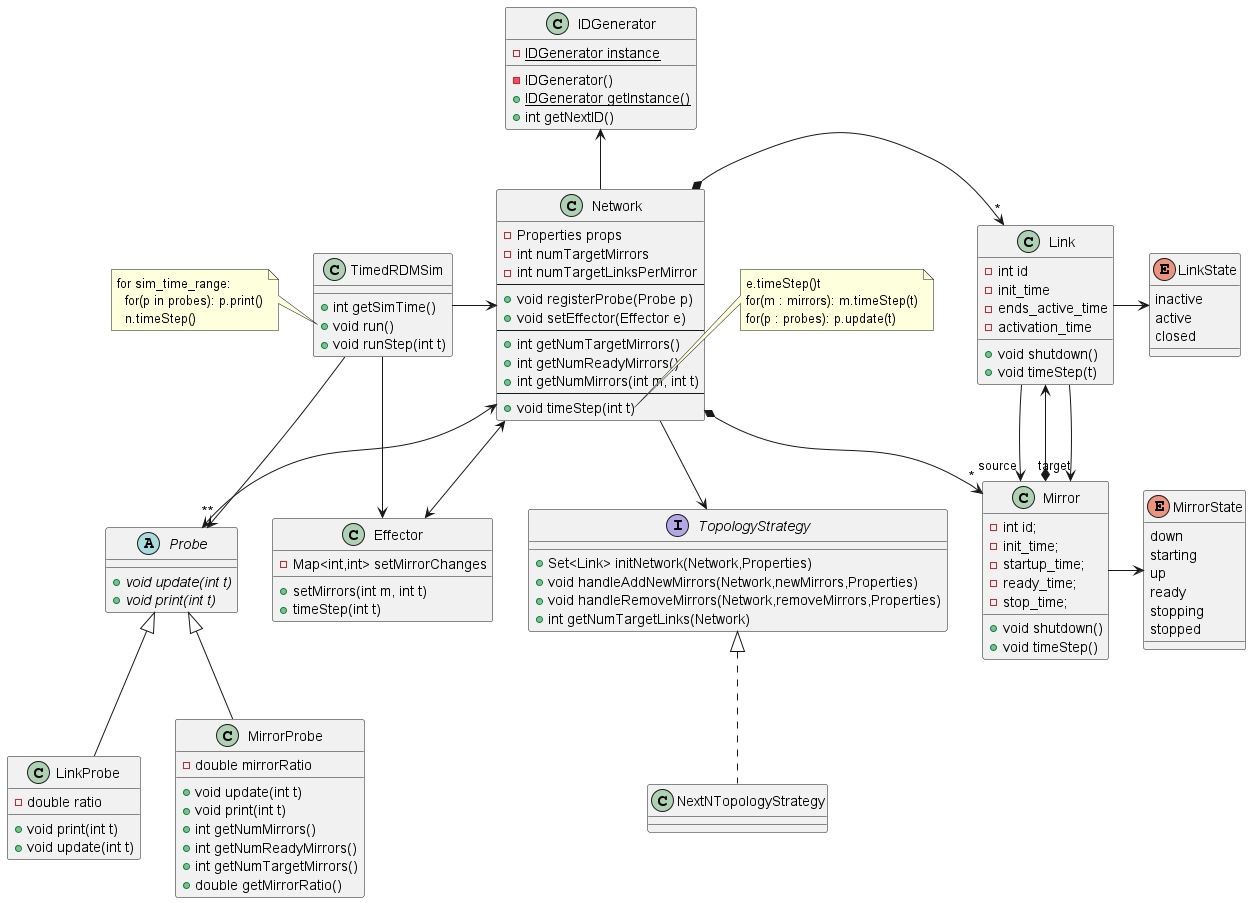

The diagram above was rendered by PlantUML. Its source (embedded in the PNG):
@startuml
class TimedRDMSim
{
  + int getSimTime()
  + void run()
  + void runStep(int t)
}

note left of TimedRDMSim::run
  for sim_time_range:
    for(p in probes): p.print()
    n.timeStep()
end note

class Effector
{
  - Map<int,int> setMirrorChanges
  + setMirrors(int m, int t) 
  + timeStep(int t)
}

class IDGenerator
{
  - {static} IDGenerator instance
  - IDGenerator()
  + {static} IDGenerator getInstance()
  + int getNextID()
}

class Network
{
  - Properties props
  - int numTargetMirrors
  - int numTargetLinksPerMirror
  ---
  + void registerProbe(Probe p)
  + void setEffector(Effector e)
  ---
  + int getNumTargetMirrors()
  + int getNumReadyMirrors()
  + int getNumMirrors(int m, int t)
  ---
  + void timeStep(int t)
}

note right of Network::timeStep
  e.timeStep()t
  for(m : mirrors): m.timeStep(t)
  for(p : probes): p.update(t)
end note

abstract class Probe
{
  + {abstract} void update(int t)
  + {abstract} void print(int t)
}

class MirrorProbe
{
  - double mirrorRatio
  + void update(int t)
  + void print(int t)
  + int getNumMirrors()
  + int getNumReadyMirrors()
  + int getNumTargetMirrors()
  + double getMirrorRatio()
}

enum MirrorState {
  down
  starting
  up
  ready
  stopping
  stopped
}

enum LinkState {
  inactive
  active
  closed
}

class Mirror
{
  - int id;
  - init_time;
  - startup_time;
  - ready_time;
  - stop_time;
  + void shutdown()
  + void timeStep()
}

class Link
{
  - int id
  - init_time
  - ends_active_time
  - activation_time
  + void shutdown()
  + void timeStep(t)
}

class LinkProbe
{
  - double ratio
  + void print(int t)
  + void update(int t)
}

interface TopologyStrategy
{
    + Set<Link> initNetwork(Network,Properties)
    + void handleAddNewMirrors(Network,newMirrors,Properties)
    + void handleRemoveMirrors(Network,removeMirrors,Properties)
    + int getNumTargetLinks(Network)
}

class NextNTopologyStrategy

TopologyStrategy <|.. NextNTopologyStrategy
TimedRDMSim --> Effector
TimedRDMSim --> "*" Probe
Network --> TopologyStrategy
Network <--> Effector
Network *--> "*" Mirror
Network *-> "*" Link
Network <--> "*" Probe
IDGenerator <-- Network
Mirror -> MirrorState
Mirror *--> Link
Link -> LinkState
Link --> "source" Mirror
Link --> "target" Mirror

Probe <|-- MirrorProbe
Probe <|-- LinkProbe

TimedRDMSim -> Network
@enduml